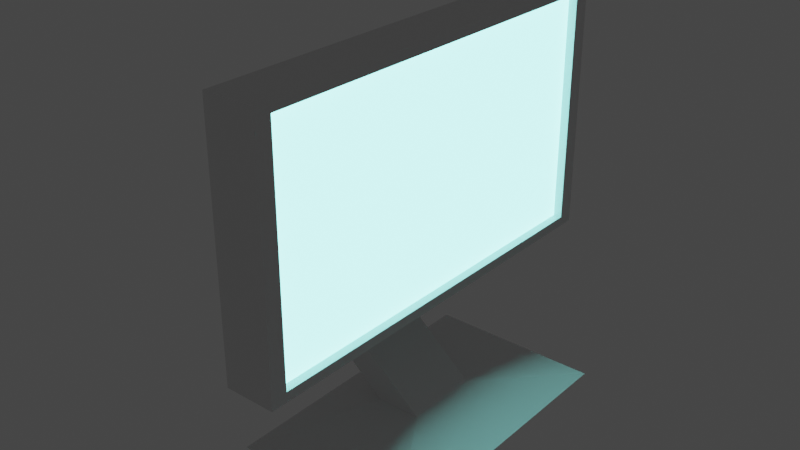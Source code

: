 # Source: Monitor.blend  (saved by Blender 3.2.14; exported with 4.5.12 LTS)
import bpy
from mathutils import Matrix  # noqa: F401  (used for matrix-valued properties, if any)

bpy.ops.wm.read_factory_settings(use_empty=True)
scene = bpy.context.scene
scene.name = 'Scene'

# ---- collections
col_collection = bpy.data.collections.new('Collection'); scene.collection.children.link(col_collection)

# ---- materials (node trees are filled in below, after node groups)
mat_material = bpy.data.materials.new('Material')
mat_material.alpha_threshold = 0.0
mat_material.use_transparent_shadow = False
mat_material.line_color = (0.0, 0.0, 0.0, 1.0)
mat_material_001 = bpy.data.materials.new('Material.001')
mat_material_001.use_transparent_shadow = False

# ---- material node trees
mat_material.use_nodes = True; mat_material.node_tree.nodes.clear()
_N = mat_material.node_tree.nodes; _L = mat_material.node_tree.links
n0 = _N.new('ShaderNodeOutputMaterial'); n0.name = 'Material Output'; n0.location = (300, 300)
n1 = _N.new('ShaderNodeBsdfPrincipled'); n1.name = 'Principled BSDF'; n1.location = (10, 300)
n1.distribution = 'GGX'
n1.subsurface_method = 'RANDOM_WALK_SKIN'
n1.inputs[2].default_value = 0.4
n1.inputs[3].default_value = 1.45
n1.inputs[27].default_value = (0.0, 0.0, 0.0, 1.0)
n1.inputs[28].default_value = 1.0
_L.new(n1.outputs[0], n0.inputs[0])
n0.is_active_output = True
mat_material_001.use_nodes = True; mat_material_001.node_tree.nodes.clear()
_N = mat_material_001.node_tree.nodes; _L = mat_material_001.node_tree.links
n0 = _N.new('ShaderNodeBsdfPrincipled'); n0.name = 'Principled BSDF'; n0.location = (10, 300)
n0.distribution = 'GGX'
n0.subsurface_method = 'RANDOM_WALK_SKIN'
n0.inputs[0].default_value = (1.0, 1.0, 1.0, 1.0)
n0.inputs[3].default_value = 1.45
n0.inputs[27].default_value = (0.2874, 1.0, 0.943, 1.0)
n0.inputs[28].default_value = 4.0
n1 = _N.new('ShaderNodeOutputMaterial'); n1.name = 'Material Output'; n1.location = (300, 300)
_L.new(n0.outputs[0], n1.inputs[0])
n1.is_active_output = True

# ---- world
world_world = bpy.data.worlds.new('World'); scene.world = world_world
world_world.use_nodes = True; world_world.node_tree.nodes.clear()
_N = world_world.node_tree.nodes; _L = world_world.node_tree.links
n0 = _N.new('ShaderNodeOutputWorld'); n0.name = 'World Output'; n0.location = (300, 300)
n1 = _N.new('ShaderNodeBackground'); n1.name = 'Background'; n1.location = (10, 300)
n1.inputs[0].default_value = (0.05088, 0.05088, 0.05088, 1.0)
_L.new(n1.outputs[0], n0.inputs[0])
n0.is_active_output = True
world_world.color = (0.05088, 0.05088, 0.05088)
world_world.use_sun_shadow = False
world_world.sun_shadow_jitter_overblur = 0.0

# ---- meshes
me_cube = bpy.data.meshes.new('Cube')
me_cube.from_pydata([(1.0, 0.9227, 0.9227), (1.0, 0.9227, -0.9227), (1.0, -0.9227, 0.9227), (1.0, -0.9227, -0.9227), (-1.0, 0.1781, 0.1781), (-1.0, 0.1781, -0.1781), (-1.0, -0.1781, 0.1781), (-1.0, -0.1781, -0.1781), (-1.0, 1.0, -1.0), (-1.0, -1.0, -1.0), (-1.0, -1.0, 1.0), (-1.0, 1.0, 1.0), (-3.89, 0.1781, -1.0), (-3.89, -0.1781, -1.0), (-5.672, -0.1781, -1.0), (-5.672, 0.1781, -1.0), (1.11, 0.1781, -1.838), (1.11, -0.1781, -1.838), (-0.6715, -0.1781, -1.838), (-0.6715, 0.1781, -1.838), (3.731, 0.7024, -2.013), (3.731, -0.7024, -2.013), (-3.293, -0.7024, -2.013), (-3.293, 0.7024, -2.013), (1.0, 1.0, 1.0), (1.0, 1.0, -1.0), (1.0, -1.0, 1.0), (1.0, -1.0, -1.0), (0.6599, 0.9227, 0.9227), (0.6599, 0.9227, -0.9227), (0.6599, -0.9227, 0.9227), (0.6599, -0.9227, -0.9227)], [], [(24, 11, 10, 26), (27, 26, 10, 9), (4, 5, 12, 15), (8, 25, 27, 9), (3, 1, 29, 31), (8, 11, 24, 25), (7, 5, 8, 9), (6, 7, 9, 10), (5, 4, 11, 8), (4, 6, 10, 11), (14, 15, 19, 18), (5, 7, 13, 12), (6, 4, 15, 14), (7, 6, 14, 13), (17, 18, 22, 21), (13, 14, 18, 17), (15, 12, 16, 19), (12, 13, 17, 16), (21, 22, 23, 20), (19, 16, 20, 23), (16, 17, 21, 20), (18, 19, 23, 22), (0, 1, 25, 24), (3, 2, 26, 27), (2, 0, 24, 26), (1, 3, 27, 25), (29, 28, 30, 31), (2, 3, 31, 30), (0, 2, 30, 28), (1, 0, 28, 29)])
me_cube.polygons.foreach_set('material_index', [0, 0, 0, 0, 0, 0, 0, 0, 0, 0, 0, 0, 0, 0, 0, 0, 0, 0, 0, 0, 0, 0, 0, 0, 0, 0, 1, 0, 0, 0])
_uv = me_cube.uv_layers.new(name='UVMap')
_uv.uv.foreach_set('vector', [0.625, 0.5, 0.875, 0.5, 0.875, 0.75, 0.625, 0.75, 0.375, 0.75, 0.625, 0.75, 0.625, 1.0, 0.375, 1.0, 0.5223, 0.1473, 0.4777, 0.1473, 0.4777, 0.1473, 0.5223, 0.1473, 0.125, 0.5, 0.375, 0.5, 0.375, 0.75, 0.125, 0.75, 0.3847, 0.7403, 0.3847, 0.5097, 0.3847, 0.5097, 0.3847, 0.7403, 0.375, 0.25, 0.625, 0.25, 0.625, 0.5, 0.375, 0.5, 0.4777, 0.1027, 0.4777, 0.1473, 0.375, 0.25, 0.375, 0.0, 0.5223, 0.1027, 0.4777, 0.1027, 0.375, 0.0, 0.625, 0.0, 0.4777, 0.1473, 0.5223, 0.1473, 0.625, 0.25, 0.375, 0.25, 0.5223, 0.1473, 0.5223, 0.1027, 0.625, 0.0, 0.625, 0.25, 0.5223, 0.1027, 0.5223, 0.1473, 0.5223, 0.1473, 0.5223, 0.1027, 0.4777, 0.1473, 0.4777, 0.1027, 0.4777, 0.1027, 0.4777, 0.1473, 0.5223, 0.1027, 0.5223, 0.1473, 0.5223, 0.1473, 0.5223, 0.1027, 0.4777, 0.1027, 0.5223, 0.1027, 0.5223, 0.1027, 0.4777, 0.1027, 0.4777, 0.1027, 0.5223, 0.1027, 0.5223, 0.1027, 0.4777, 0.1027, 0.4777, 0.1027, 0.5223, 0.1027, 0.5223, 0.1027, 0.4777, 0.1027, 0.5223, 0.1473, 0.4777, 0.1473, 0.4777, 0.1473, 0.5223, 0.1473, 0.4777, 0.1473, 0.4777, 0.1027, 0.4777, 0.1027, 0.4777, 0.1473, 0.4777, 0.1027, 0.5223, 0.1027, 0.5223, 0.1473, 0.4777, 0.1473, 0.5223, 0.1473, 0.4777, 0.1473, 0.4777, 0.1473, 0.5223, 0.1473, 0.4777, 0.1473, 0.4777, 0.1027, 0.4777, 0.1027, 0.4777, 0.1473, 0.5223, 0.1027, 0.5223, 0.1473, 0.5223, 0.1473, 0.5223, 0.1027, 0.6153, 0.5097, 0.3847, 0.5097, 0.375, 0.5, 0.625, 0.5, 0.3847, 0.7403, 0.6153, 0.7403, 0.625, 0.75, 0.375, 0.75, 0.6153, 0.7403, 0.6153, 0.5097, 0.625, 0.5, 0.625, 0.75, 0.3847, 0.5097, 0.3847, 0.7403, 0.375, 0.75, 0.375, 0.5, 0.3847, 0.5097, 0.6153, 0.5097, 0.6153, 0.7403, 0.3847, 0.7403, 0.6153, 0.7403, 0.3847, 0.7403, 0.3847, 0.7403, 0.6153, 0.7403, 0.6153, 0.5097, 0.6153, 0.7403, 0.6153, 0.7403, 0.6153, 0.5097, 0.3847, 0.5097, 0.6153, 0.5097, 0.6153, 0.5097, 0.3847, 0.5097])
me_cube.materials.append(mat_material)
me_cube.materials.append(mat_material_001)
me_cube.use_mirror_vertex_groups = False
me_cube.update()

# ---- objects
ob_cube = bpy.data.objects.new('Cube', me_cube)

# ---- transforms, parenting, visibility, modifiers, constraints
ob_cube.location = (0.0, 0.0, 2.0)
ob_cube.scale = (0.2, 1.7, 1.0)
ob_cube.lock_rotations_4d = False
ob_cube.empty_display_type = 'ARROWS'
ob_cube.lineart.crease_threshold = 0.0

# ---- collection membership
col_collection.objects.link(ob_cube)

# ---- scene / render settings (as saved in the file)
scene.frame_start = 1; scene.frame_end = 250; scene.frame_set(1)
scene.render.engine = 'BLENDER_EEVEE_NEXT'
scene.cycles.sampling_pattern = 'TABULATED_SOBOL'
scene.cycles.use_light_tree = False
scene.view_settings.view_transform = 'Filmic'
bpy.context.view_layer.update()

# ---- added for rendering (the .blend has no active camera): camera
cam_auto = bpy.data.cameras.new('AutoCamera')
cam_auto.lens = 50.0
cam_auto.sensor_width = 36.0
cam_auto.clip_end = 1000.0
ob_auto_camera = bpy.data.objects.new('AutoCamera', cam_auto)
scene.collection.objects.link(ob_auto_camera)
ob_auto_camera.location = (4.35483, -5.45861, 5.13282)
ob_auto_camera.rotation_euler = (1.09748, -7.21219e-08, 0.694738)
scene.camera = ob_auto_camera
bpy.context.view_layer.update()

